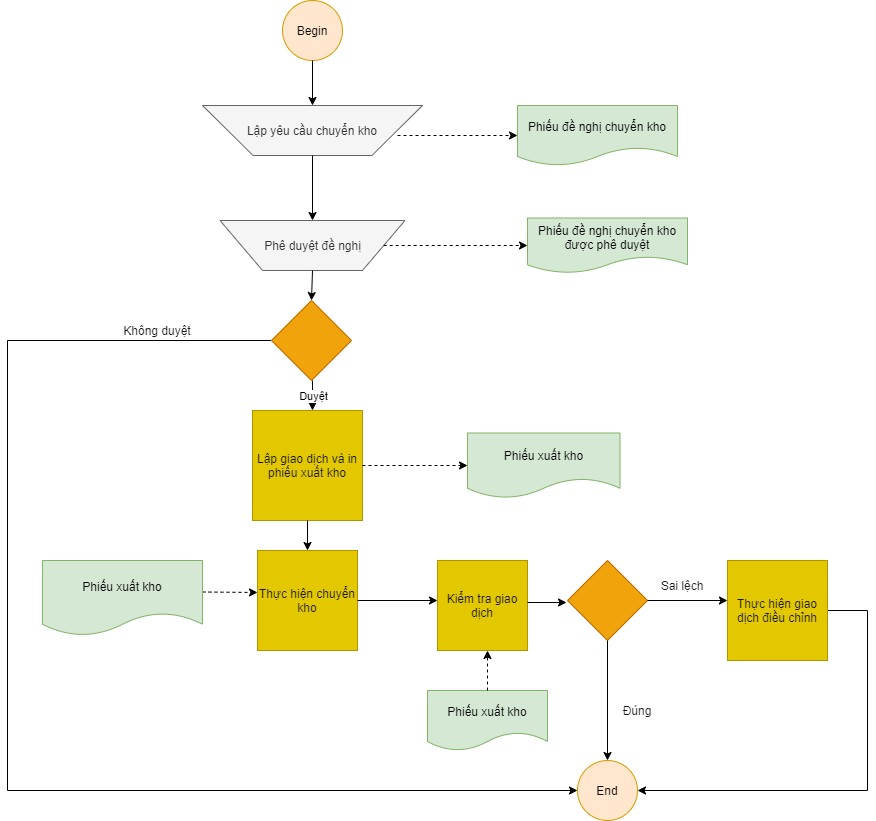

The diagram above was exported from draw.io. Its source (the exported page's mxGraphModel, read from the mxfile embedded in the PNG):
<mxGraphModel dx="1102" dy="582" grid="1" gridSize="10" guides="1" tooltips="1" connect="1" arrows="1" fold="1" page="1" pageScale="1" pageWidth="827" pageHeight="1169" math="0" shadow="0">
  <root>
    <mxCell id="WIyWlLk6GJQsqaUBKTNV-0" />
    <mxCell id="WIyWlLk6GJQsqaUBKTNV-1" parent="WIyWlLk6GJQsqaUBKTNV-0" />
    <mxCell id="5ooCqSjxeA5d74tyI5ta-0" value="Begin" style="ellipse;whiteSpace=wrap;html=1;aspect=fixed;fillColor=#ffe6cc;strokeColor=#d79b00;" parent="WIyWlLk6GJQsqaUBKTNV-1" vertex="1">
      <mxGeometry x="345" y="10" width="60" height="60" as="geometry" />
    </mxCell>
    <mxCell id="5ooCqSjxeA5d74tyI5ta-2" value="Lập yêu cầu chuyển kho" style="verticalLabelPosition=middle;verticalAlign=middle;html=1;shape=trapezoid;perimeter=trapezoidPerimeter;whiteSpace=wrap;size=0.23;arcSize=10;flipV=1;labelPosition=center;align=center;fillColor=#f5f5f5;strokeColor=#666666;fontColor=#333333;" parent="WIyWlLk6GJQsqaUBKTNV-1" vertex="1">
      <mxGeometry x="265" y="115" width="220" height="50" as="geometry" />
    </mxCell>
    <mxCell id="5ooCqSjxeA5d74tyI5ta-6" value="Phiếu đề nghị chuyển kho" style="shape=document;whiteSpace=wrap;html=1;boundedLbl=1;fillColor=#d5e8d4;strokeColor=#82b366;" parent="WIyWlLk6GJQsqaUBKTNV-1" vertex="1">
      <mxGeometry x="580" y="115" width="160" height="60" as="geometry" />
    </mxCell>
    <mxCell id="5ooCqSjxeA5d74tyI5ta-8" value="Phê duyệt đề nghị" style="verticalLabelPosition=middle;verticalAlign=middle;html=1;shape=trapezoid;perimeter=trapezoidPerimeter;whiteSpace=wrap;size=0.23;arcSize=10;flipV=1;labelPosition=center;align=center;fillColor=#f5f5f5;strokeColor=#666666;fontColor=#333333;" parent="WIyWlLk6GJQsqaUBKTNV-1" vertex="1">
      <mxGeometry x="282.5" y="230" width="185" height="50" as="geometry" />
    </mxCell>
    <mxCell id="5ooCqSjxeA5d74tyI5ta-10" value="Phiếu đề nghị chuyển kho được phê duyệt" style="shape=document;whiteSpace=wrap;html=1;boundedLbl=1;fillColor=#d5e8d4;strokeColor=#82b366;" parent="WIyWlLk6GJQsqaUBKTNV-1" vertex="1">
      <mxGeometry x="590" y="227.5" width="160" height="55" as="geometry" />
    </mxCell>
    <mxCell id="5ooCqSjxeA5d74tyI5ta-11" value="" style="endArrow=classic;html=1;entryX=0;entryY=0.5;entryDx=0;entryDy=0;dashed=1;" parent="WIyWlLk6GJQsqaUBKTNV-1" source="5ooCqSjxeA5d74tyI5ta-8" target="5ooCqSjxeA5d74tyI5ta-10" edge="1">
      <mxGeometry width="50" height="50" relative="1" as="geometry">
        <mxPoint x="390" y="320" as="sourcePoint" />
        <mxPoint x="440" y="270" as="targetPoint" />
      </mxGeometry>
    </mxCell>
    <mxCell id="5ooCqSjxeA5d74tyI5ta-12" value="" style="endArrow=classic;html=1;entryX=0;entryY=0.5;entryDx=0;entryDy=0;dashed=1;" parent="WIyWlLk6GJQsqaUBKTNV-1" target="5ooCqSjxeA5d74tyI5ta-6" edge="1">
      <mxGeometry width="50" height="50" relative="1" as="geometry">
        <mxPoint x="460" y="145" as="sourcePoint" />
        <mxPoint x="440" y="270" as="targetPoint" />
      </mxGeometry>
    </mxCell>
    <mxCell id="5ooCqSjxeA5d74tyI5ta-15" value="" style="endArrow=classic;html=1;exitX=0.5;exitY=1;exitDx=0;exitDy=0;" parent="WIyWlLk6GJQsqaUBKTNV-1" source="5ooCqSjxeA5d74tyI5ta-2" target="5ooCqSjxeA5d74tyI5ta-8" edge="1">
      <mxGeometry width="50" height="50" relative="1" as="geometry">
        <mxPoint x="390" y="320" as="sourcePoint" />
        <mxPoint x="440" y="270" as="targetPoint" />
      </mxGeometry>
    </mxCell>
    <mxCell id="5ooCqSjxeA5d74tyI5ta-16" value="" style="endArrow=classic;html=1;exitX=0.5;exitY=1;exitDx=0;exitDy=0;entryX=0.5;entryY=0;entryDx=0;entryDy=0;" parent="WIyWlLk6GJQsqaUBKTNV-1" source="5ooCqSjxeA5d74tyI5ta-0" target="5ooCqSjxeA5d74tyI5ta-2" edge="1">
      <mxGeometry width="50" height="50" relative="1" as="geometry">
        <mxPoint x="390" y="320" as="sourcePoint" />
        <mxPoint x="440" y="270" as="targetPoint" />
      </mxGeometry>
    </mxCell>
    <mxCell id="5ooCqSjxeA5d74tyI5ta-17" value="" style="endArrow=classic;html=1;exitX=0.5;exitY=1;exitDx=0;exitDy=0;entryX=0.5;entryY=0;entryDx=0;entryDy=0;" parent="WIyWlLk6GJQsqaUBKTNV-1" source="5ooCqSjxeA5d74tyI5ta-8" target="5ooCqSjxeA5d74tyI5ta-18" edge="1">
      <mxGeometry width="50" height="50" relative="1" as="geometry">
        <mxPoint x="390" y="320" as="sourcePoint" />
        <mxPoint x="375" y="330" as="targetPoint" />
      </mxGeometry>
    </mxCell>
    <mxCell id="5ooCqSjxeA5d74tyI5ta-51" style="edgeStyle=orthogonalEdgeStyle;rounded=0;orthogonalLoop=1;jettySize=auto;html=1;fontColor=#1A1A1A;entryX=0;entryY=0.5;entryDx=0;entryDy=0;" parent="WIyWlLk6GJQsqaUBKTNV-1" source="5ooCqSjxeA5d74tyI5ta-18" target="TmGjrVerLFMwxcdHMuT5-11" edge="1">
      <mxGeometry relative="1" as="geometry">
        <mxPoint x="630" y="800" as="targetPoint" />
        <Array as="points">
          <mxPoint x="70" y="350" />
          <mxPoint x="70" y="800" />
        </Array>
      </mxGeometry>
    </mxCell>
    <mxCell id="5ooCqSjxeA5d74tyI5ta-18" value="" style="rhombus;whiteSpace=wrap;html=1;fillColor=#f0a30a;strokeColor=#BD7000;fontColor=#ffffff;" parent="WIyWlLk6GJQsqaUBKTNV-1" vertex="1">
      <mxGeometry x="334" y="310" width="80" height="80" as="geometry" />
    </mxCell>
    <mxCell id="5ooCqSjxeA5d74tyI5ta-20" value="" style="endArrow=classic;html=1;entryX=0.5;entryY=0;entryDx=0;entryDy=0;" parent="WIyWlLk6GJQsqaUBKTNV-1" edge="1">
      <mxGeometry relative="1" as="geometry">
        <mxPoint x="375" y="390" as="sourcePoint" />
        <mxPoint x="375" y="420" as="targetPoint" />
      </mxGeometry>
    </mxCell>
    <mxCell id="5ooCqSjxeA5d74tyI5ta-21" value="Duyệt" style="edgeLabel;resizable=0;html=1;align=center;verticalAlign=middle;" parent="5ooCqSjxeA5d74tyI5ta-20" connectable="0" vertex="1">
      <mxGeometry relative="1" as="geometry" />
    </mxCell>
    <mxCell id="5ooCqSjxeA5d74tyI5ta-22" value="&lt;font color=&quot;#1a1a1a&quot;&gt;Lập giao dịch và in phiếu xuất kho&lt;/font&gt;" style="whiteSpace=wrap;html=1;aspect=fixed;fillColor=#e3c800;strokeColor=#B09500;fontColor=#ffffff;" parent="WIyWlLk6GJQsqaUBKTNV-1" vertex="1">
      <mxGeometry x="315" y="420" width="110" height="110" as="geometry" />
    </mxCell>
    <mxCell id="5ooCqSjxeA5d74tyI5ta-30" value="&lt;font color=&quot;#1a1a1a&quot;&gt;Thực hiện chuyển kho&lt;/font&gt;" style="whiteSpace=wrap;html=1;aspect=fixed;fillColor=#e3c800;strokeColor=#B09500;fontColor=#ffffff;" parent="WIyWlLk6GJQsqaUBKTNV-1" vertex="1">
      <mxGeometry x="320" y="560" width="100" height="100" as="geometry" />
    </mxCell>
    <mxCell id="5ooCqSjxeA5d74tyI5ta-35" value="" style="endArrow=classic;html=1;fontColor=#1A1A1A;dashed=1;exitX=1;exitY=0.42;exitDx=0;exitDy=0;exitPerimeter=0;" parent="WIyWlLk6GJQsqaUBKTNV-1" source="5ooCqSjxeA5d74tyI5ta-36" edge="1">
      <mxGeometry width="50" height="50" relative="1" as="geometry">
        <mxPoint x="320" y="725" as="sourcePoint" />
        <mxPoint x="320" y="602" as="targetPoint" />
        <Array as="points" />
      </mxGeometry>
    </mxCell>
    <mxCell id="5ooCqSjxeA5d74tyI5ta-36" value="Phiếu xuất kho" style="shape=document;whiteSpace=wrap;html=1;boundedLbl=1;fillColor=#d5e8d4;strokeColor=#82b366;" parent="WIyWlLk6GJQsqaUBKTNV-1" vertex="1">
      <mxGeometry x="105" y="570" width="160" height="75" as="geometry" />
    </mxCell>
    <mxCell id="5ooCqSjxeA5d74tyI5ta-40" value="" style="endArrow=classic;html=1;fontColor=#1A1A1A;dashed=1;entryX=0;entryY=0.5;entryDx=0;entryDy=0;exitX=1;exitY=0.5;exitDx=0;exitDy=0;" parent="WIyWlLk6GJQsqaUBKTNV-1" source="5ooCqSjxeA5d74tyI5ta-22" target="5ooCqSjxeA5d74tyI5ta-41" edge="1">
      <mxGeometry width="50" height="50" relative="1" as="geometry">
        <mxPoint x="480" y="550" as="sourcePoint" />
        <mxPoint x="593" y="700" as="targetPoint" />
      </mxGeometry>
    </mxCell>
    <mxCell id="5ooCqSjxeA5d74tyI5ta-41" value="Phiếu xuất kho" style="shape=document;whiteSpace=wrap;html=1;boundedLbl=1;fillColor=#d5e8d4;strokeColor=#82b366;" parent="WIyWlLk6GJQsqaUBKTNV-1" vertex="1">
      <mxGeometry x="530" y="442.5" width="152.5" height="65" as="geometry" />
    </mxCell>
    <mxCell id="5ooCqSjxeA5d74tyI5ta-52" value="Không duyệt" style="text;html=1;strokeColor=none;fillColor=none;align=center;verticalAlign=middle;whiteSpace=wrap;rounded=0;fontColor=#1A1A1A;" parent="WIyWlLk6GJQsqaUBKTNV-1" vertex="1">
      <mxGeometry x="184.5" y="330" width="70" height="20" as="geometry" />
    </mxCell>
    <mxCell id="5ooCqSjxeA5d74tyI5ta-54" value="" style="endArrow=classic;html=1;exitX=0.5;exitY=1;exitDx=0;exitDy=0;" parent="WIyWlLk6GJQsqaUBKTNV-1" source="5ooCqSjxeA5d74tyI5ta-22" edge="1">
      <mxGeometry width="50" height="50" relative="1" as="geometry">
        <mxPoint x="470" y="540" as="sourcePoint" />
        <mxPoint x="370" y="560" as="targetPoint" />
      </mxGeometry>
    </mxCell>
    <mxCell id="TmGjrVerLFMwxcdHMuT5-0" value="" style="endArrow=classic;html=1;exitX=1;exitY=0.5;exitDx=0;exitDy=0;" parent="WIyWlLk6GJQsqaUBKTNV-1" source="5ooCqSjxeA5d74tyI5ta-30" edge="1">
      <mxGeometry width="50" height="50" relative="1" as="geometry">
        <mxPoint x="470" y="620" as="sourcePoint" />
        <mxPoint x="500" y="610" as="targetPoint" />
      </mxGeometry>
    </mxCell>
    <mxCell id="TmGjrVerLFMwxcdHMuT5-1" value="&lt;font color=&quot;#1a1a1a&quot;&gt;Kiểm tra giao dịch&lt;/font&gt;" style="whiteSpace=wrap;html=1;aspect=fixed;fontColor=#ffffff;fillColor=#e3c800;strokeColor=#B09500;" parent="WIyWlLk6GJQsqaUBKTNV-1" vertex="1">
      <mxGeometry x="500" y="570" width="90" height="90" as="geometry" />
    </mxCell>
    <mxCell id="TmGjrVerLFMwxcdHMuT5-3" value="Phiếu xuất kho" style="shape=document;whiteSpace=wrap;html=1;boundedLbl=1;strokeColor=#82b366;fillColor=#d5e8d4;" parent="WIyWlLk6GJQsqaUBKTNV-1" vertex="1">
      <mxGeometry x="490" y="700" width="120" height="60" as="geometry" />
    </mxCell>
    <mxCell id="TmGjrVerLFMwxcdHMuT5-4" value="" style="endArrow=classic;html=1;exitX=0.5;exitY=0;exitDx=0;exitDy=0;dashed=1;" parent="WIyWlLk6GJQsqaUBKTNV-1" source="TmGjrVerLFMwxcdHMuT5-3" edge="1">
      <mxGeometry width="50" height="50" relative="1" as="geometry">
        <mxPoint x="470" y="610" as="sourcePoint" />
        <mxPoint x="550" y="660" as="targetPoint" />
      </mxGeometry>
    </mxCell>
    <mxCell id="TmGjrVerLFMwxcdHMuT5-5" value="" style="endArrow=classic;html=1;exitX=1;exitY=0.5;exitDx=0;exitDy=0;" parent="WIyWlLk6GJQsqaUBKTNV-1" edge="1">
      <mxGeometry width="50" height="50" relative="1" as="geometry">
        <mxPoint x="590" y="612" as="sourcePoint" />
        <mxPoint x="629" y="612" as="targetPoint" />
      </mxGeometry>
    </mxCell>
    <mxCell id="TmGjrVerLFMwxcdHMuT5-6" value="" style="rhombus;whiteSpace=wrap;html=1;fontColor=#ffffff;fillColor=#f0a30a;strokeColor=#BD7000;" parent="WIyWlLk6GJQsqaUBKTNV-1" vertex="1">
      <mxGeometry x="630" y="570" width="80" height="80" as="geometry" />
    </mxCell>
    <mxCell id="TmGjrVerLFMwxcdHMuT5-7" value="" style="endArrow=classic;html=1;exitX=1;exitY=0.5;exitDx=0;exitDy=0;" parent="WIyWlLk6GJQsqaUBKTNV-1" source="TmGjrVerLFMwxcdHMuT5-6" edge="1">
      <mxGeometry width="50" height="50" relative="1" as="geometry">
        <mxPoint x="470" y="770" as="sourcePoint" />
        <mxPoint x="790" y="610" as="targetPoint" />
      </mxGeometry>
    </mxCell>
    <mxCell id="TmGjrVerLFMwxcdHMuT5-8" value="Sai lệch" style="text;html=1;strokeColor=none;fillColor=none;align=center;verticalAlign=middle;whiteSpace=wrap;rounded=0;fontColor=#1A1A1A;" parent="WIyWlLk6GJQsqaUBKTNV-1" vertex="1">
      <mxGeometry x="720" y="585" width="50" height="20" as="geometry" />
    </mxCell>
    <mxCell id="Yad3r3OB5Ox0X9en4jrA-3" style="edgeStyle=orthogonalEdgeStyle;rounded=0;orthogonalLoop=1;jettySize=auto;html=1;entryX=1;entryY=0.5;entryDx=0;entryDy=0;" edge="1" parent="WIyWlLk6GJQsqaUBKTNV-1" source="TmGjrVerLFMwxcdHMuT5-9" target="TmGjrVerLFMwxcdHMuT5-11">
      <mxGeometry relative="1" as="geometry">
        <Array as="points">
          <mxPoint x="930" y="620" />
          <mxPoint x="930" y="800" />
        </Array>
      </mxGeometry>
    </mxCell>
    <mxCell id="TmGjrVerLFMwxcdHMuT5-9" value="&lt;font color=&quot;#1a1a1a&quot;&gt;Thực hiện giao dịch điều chỉnh&lt;/font&gt;" style="whiteSpace=wrap;html=1;aspect=fixed;fontColor=#ffffff;fillColor=#e3c800;strokeColor=#B09500;" parent="WIyWlLk6GJQsqaUBKTNV-1" vertex="1">
      <mxGeometry x="790" y="570" width="100" height="100" as="geometry" />
    </mxCell>
    <mxCell id="TmGjrVerLFMwxcdHMuT5-10" value="" style="endArrow=classic;html=1;exitX=0.5;exitY=1;exitDx=0;exitDy=0;" parent="WIyWlLk6GJQsqaUBKTNV-1" source="TmGjrVerLFMwxcdHMuT5-6" target="TmGjrVerLFMwxcdHMuT5-11" edge="1">
      <mxGeometry width="50" height="50" relative="1" as="geometry">
        <mxPoint x="470" y="660" as="sourcePoint" />
        <mxPoint x="670" y="730" as="targetPoint" />
      </mxGeometry>
    </mxCell>
    <mxCell id="TmGjrVerLFMwxcdHMuT5-11" value="End" style="ellipse;whiteSpace=wrap;html=1;aspect=fixed;fillColor=#ffe6cc;strokeColor=#d79b00;" parent="WIyWlLk6GJQsqaUBKTNV-1" vertex="1">
      <mxGeometry x="640" y="770" width="60" height="60" as="geometry" />
    </mxCell>
    <mxCell id="TmGjrVerLFMwxcdHMuT5-12" value="Đúng" style="text;html=1;strokeColor=none;fillColor=none;align=center;verticalAlign=middle;whiteSpace=wrap;rounded=0;fontColor=#1A1A1A;" parent="WIyWlLk6GJQsqaUBKTNV-1" vertex="1">
      <mxGeometry x="680" y="710" width="40" height="20" as="geometry" />
    </mxCell>
  </root>
</mxGraphModel>